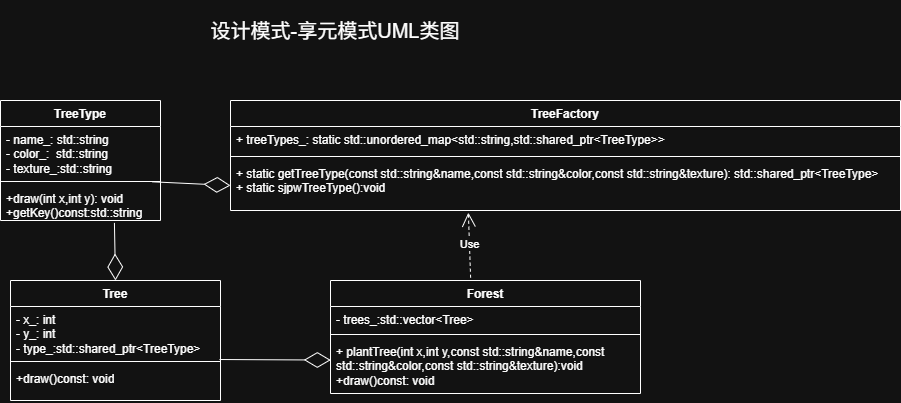

The diagram above was exported from draw.io. Its source (the exported page's mxGraphModel, read from the mxfile embedded in the PNG):
<mxGraphModel dx="1689" dy="898" grid="1" gridSize="10" guides="1" tooltips="1" connect="1" arrows="1" fold="1" page="1" pageScale="1" pageWidth="583" pageHeight="827" math="0" shadow="0">
  <root>
    <mxCell id="0" />
    <mxCell id="1" parent="0" />
    <mxCell id="jUTDosYbuJTyJVxDDGwN-1" parent="1" style="text;html=1;whiteSpace=wrap;strokeColor=none;fillColor=none;align=center;verticalAlign=middle;rounded=0;fontSize=20;" value="设计模式-享元模式UML类图" vertex="1">
      <mxGeometry height="60" width="290" x="350" as="geometry" />
    </mxCell>
    <mxCell id="jUTDosYbuJTyJVxDDGwN-2" parent="1" style="swimlane;fontStyle=1;align=center;verticalAlign=top;childLayout=stackLayout;horizontal=1;startSize=26;horizontalStack=0;resizeParent=1;resizeParentMax=0;resizeLast=0;collapsible=1;marginBottom=0;whiteSpace=wrap;html=1;" value="TreeFactory" vertex="1">
      <mxGeometry height="110" width="670" x="390" y="100" as="geometry" />
    </mxCell>
    <mxCell id="jUTDosYbuJTyJVxDDGwN-3" parent="jUTDosYbuJTyJVxDDGwN-2" style="text;strokeColor=none;fillColor=none;align=left;verticalAlign=top;spacingLeft=4;spacingRight=4;overflow=hidden;rotatable=0;points=[[0,0.5],[1,0.5]];portConstraint=eastwest;whiteSpace=wrap;html=1;" value="+ treeTypes_: static std::unordered_map&amp;lt;std::string,std::shared_ptr&amp;lt;TreeType&amp;gt;&amp;gt;" vertex="1">
      <mxGeometry height="26" width="670" y="26" as="geometry" />
    </mxCell>
    <mxCell id="jUTDosYbuJTyJVxDDGwN-4" parent="jUTDosYbuJTyJVxDDGwN-2" style="line;strokeWidth=1;fillColor=none;align=left;verticalAlign=middle;spacingTop=-1;spacingLeft=3;spacingRight=3;rotatable=0;labelPosition=right;points=[];portConstraint=eastwest;strokeColor=inherit;" value="" vertex="1">
      <mxGeometry height="8" width="670" y="52" as="geometry" />
    </mxCell>
    <mxCell id="jUTDosYbuJTyJVxDDGwN-5" parent="jUTDosYbuJTyJVxDDGwN-2" style="text;strokeColor=none;fillColor=none;align=left;verticalAlign=top;spacingLeft=4;spacingRight=4;overflow=hidden;rotatable=0;points=[[0,0.5],[1,0.5]];portConstraint=eastwest;whiteSpace=wrap;html=1;" value="+ static getTreeType(const std::string&amp;amp;name,const std::string&amp;amp;color,const std::string&amp;amp;texture): std::shared_ptr&amp;lt;TreeType&amp;gt;&lt;div&gt;+ static sjpwTreeType():void&lt;/div&gt;" vertex="1">
      <mxGeometry height="50" width="670" y="60" as="geometry" />
    </mxCell>
    <mxCell id="jUTDosYbuJTyJVxDDGwN-6" parent="1" style="swimlane;fontStyle=1;align=center;verticalAlign=top;childLayout=stackLayout;horizontal=1;startSize=26;horizontalStack=0;resizeParent=1;resizeParentMax=0;resizeLast=0;collapsible=1;marginBottom=0;whiteSpace=wrap;html=1;" value="TreeType" vertex="1">
      <mxGeometry height="120" width="160" x="160" y="100" as="geometry" />
    </mxCell>
    <mxCell id="jUTDosYbuJTyJVxDDGwN-7" parent="jUTDosYbuJTyJVxDDGwN-6" style="text;strokeColor=none;fillColor=none;align=left;verticalAlign=top;spacingLeft=4;spacingRight=4;overflow=hidden;rotatable=0;points=[[0,0.5],[1,0.5]];portConstraint=eastwest;whiteSpace=wrap;html=1;" value="- name_: std::string&lt;div&gt;- color_:&amp;nbsp; std::string&lt;/div&gt;&lt;div&gt;- texture_:std::string&lt;/div&gt;" vertex="1">
      <mxGeometry height="51" width="160" y="26" as="geometry" />
    </mxCell>
    <mxCell id="jUTDosYbuJTyJVxDDGwN-8" parent="jUTDosYbuJTyJVxDDGwN-6" style="line;strokeWidth=1;fillColor=none;align=left;verticalAlign=middle;spacingTop=-1;spacingLeft=3;spacingRight=3;rotatable=0;labelPosition=right;points=[];portConstraint=eastwest;strokeColor=inherit;" value="" vertex="1">
      <mxGeometry height="8" width="160" y="77" as="geometry" />
    </mxCell>
    <mxCell id="jUTDosYbuJTyJVxDDGwN-9" parent="jUTDosYbuJTyJVxDDGwN-6" style="text;strokeColor=none;fillColor=none;align=left;verticalAlign=top;spacingLeft=4;spacingRight=4;overflow=hidden;rotatable=0;points=[[0,0.5],[1,0.5]];portConstraint=eastwest;whiteSpace=wrap;html=1;" value="+draw(int x,int y): void&lt;div&gt;+getKey()const:std::string&lt;/div&gt;" vertex="1">
      <mxGeometry height="35" width="160" y="85" as="geometry" />
    </mxCell>
    <mxCell id="jUTDosYbuJTyJVxDDGwN-12" parent="1" style="swimlane;fontStyle=1;align=center;verticalAlign=top;childLayout=stackLayout;horizontal=1;startSize=26;horizontalStack=0;resizeParent=1;resizeParentMax=0;resizeLast=0;collapsible=1;marginBottom=0;whiteSpace=wrap;html=1;" value="Tree" vertex="1">
      <mxGeometry height="120" width="210" x="170" y="280" as="geometry" />
    </mxCell>
    <mxCell id="jUTDosYbuJTyJVxDDGwN-13" parent="jUTDosYbuJTyJVxDDGwN-12" style="text;strokeColor=none;fillColor=none;align=left;verticalAlign=top;spacingLeft=4;spacingRight=4;overflow=hidden;rotatable=0;points=[[0,0.5],[1,0.5]];portConstraint=eastwest;whiteSpace=wrap;html=1;" value="- x_: int&lt;div&gt;- y_: int&lt;/div&gt;&lt;div&gt;- type_:std::shared_ptr&amp;lt;TreeType&amp;gt;&lt;/div&gt;" vertex="1">
      <mxGeometry height="51" width="210" y="26" as="geometry" />
    </mxCell>
    <mxCell id="jUTDosYbuJTyJVxDDGwN-14" parent="jUTDosYbuJTyJVxDDGwN-12" style="line;strokeWidth=1;fillColor=none;align=left;verticalAlign=middle;spacingTop=-1;spacingLeft=3;spacingRight=3;rotatable=0;labelPosition=right;points=[];portConstraint=eastwest;strokeColor=inherit;" value="" vertex="1">
      <mxGeometry height="8" width="210" y="77" as="geometry" />
    </mxCell>
    <mxCell id="jUTDosYbuJTyJVxDDGwN-15" parent="jUTDosYbuJTyJVxDDGwN-12" style="text;strokeColor=none;fillColor=none;align=left;verticalAlign=top;spacingLeft=4;spacingRight=4;overflow=hidden;rotatable=0;points=[[0,0.5],[1,0.5]];portConstraint=eastwest;whiteSpace=wrap;html=1;" value="+draw()const: void" vertex="1">
      <mxGeometry height="35" width="210" y="85" as="geometry" />
    </mxCell>
    <mxCell id="jUTDosYbuJTyJVxDDGwN-17" parent="1" style="swimlane;fontStyle=1;align=center;verticalAlign=top;childLayout=stackLayout;horizontal=1;startSize=26;horizontalStack=0;resizeParent=1;resizeParentMax=0;resizeLast=0;collapsible=1;marginBottom=0;whiteSpace=wrap;html=1;" value="Forest" vertex="1">
      <mxGeometry height="113" width="310" x="490" y="280" as="geometry" />
    </mxCell>
    <mxCell id="jUTDosYbuJTyJVxDDGwN-18" parent="jUTDosYbuJTyJVxDDGwN-17" style="text;strokeColor=none;fillColor=none;align=left;verticalAlign=top;spacingLeft=4;spacingRight=4;overflow=hidden;rotatable=0;points=[[0,0.5],[1,0.5]];portConstraint=eastwest;whiteSpace=wrap;html=1;" value="&lt;div&gt;- trees_:std::vector&amp;lt;Tree&amp;gt;&lt;/div&gt;" vertex="1">
      <mxGeometry height="24" width="310" y="26" as="geometry" />
    </mxCell>
    <mxCell id="jUTDosYbuJTyJVxDDGwN-19" parent="jUTDosYbuJTyJVxDDGwN-17" style="line;strokeWidth=1;fillColor=none;align=left;verticalAlign=middle;spacingTop=-1;spacingLeft=3;spacingRight=3;rotatable=0;labelPosition=right;points=[];portConstraint=eastwest;strokeColor=inherit;" value="" vertex="1">
      <mxGeometry height="8" width="310" y="50" as="geometry" />
    </mxCell>
    <mxCell id="jUTDosYbuJTyJVxDDGwN-20" parent="jUTDosYbuJTyJVxDDGwN-17" style="text;strokeColor=none;fillColor=none;align=left;verticalAlign=top;spacingLeft=4;spacingRight=4;overflow=hidden;rotatable=0;points=[[0,0.5],[1,0.5]];portConstraint=eastwest;whiteSpace=wrap;html=1;" value="&lt;div&gt;+ plantTree(int x,int y,const std::string&amp;amp;name,const std::string&amp;amp;color,const std::string&amp;amp;texture):void&lt;/div&gt;+draw()const: void" vertex="1">
      <mxGeometry height="55" width="310" y="58" as="geometry" />
    </mxCell>
    <mxCell id="jUTDosYbuJTyJVxDDGwN-27" edge="1" parent="1" source="jUTDosYbuJTyJVxDDGwN-17" style="endArrow=open;endSize=12;dashed=1;html=1;rounded=0;entryX=0.355;entryY=1.043;entryDx=0;entryDy=0;entryPerimeter=0;exitX=0.452;exitY=-0.025;exitDx=0;exitDy=0;exitPerimeter=0;" target="jUTDosYbuJTyJVxDDGwN-5" value="Use">
      <mxGeometry relative="1" width="160" as="geometry">
        <mxPoint x="240" y="300" as="sourcePoint" />
        <mxPoint x="400" y="300" as="targetPoint" />
      </mxGeometry>
    </mxCell>
    <mxCell id="jUTDosYbuJTyJVxDDGwN-29" edge="1" parent="1" source="jUTDosYbuJTyJVxDDGwN-15" style="endArrow=diamondThin;endFill=0;endSize=24;html=1;rounded=0;exitX=0.995;exitY=-0.171;exitDx=0;exitDy=0;exitPerimeter=0;entryX=0.001;entryY=0.392;entryDx=0;entryDy=0;entryPerimeter=0;" target="jUTDosYbuJTyJVxDDGwN-20" value="">
      <mxGeometry relative="1" width="160" as="geometry">
        <mxPoint x="680" y="280" as="sourcePoint" />
        <mxPoint x="530" y="540" as="targetPoint" />
      </mxGeometry>
    </mxCell>
    <mxCell id="jUTDosYbuJTyJVxDDGwN-30" edge="1" parent="1" source="jUTDosYbuJTyJVxDDGwN-9" style="endArrow=diamondThin;endFill=0;endSize=24;html=1;rounded=0;entryX=0.5;entryY=0;entryDx=0;entryDy=0;exitX=0.712;exitY=1.069;exitDx=0;exitDy=0;exitPerimeter=0;" target="jUTDosYbuJTyJVxDDGwN-12" value="">
      <mxGeometry relative="1" width="160" as="geometry">
        <mxPoint x="680" y="280" as="sourcePoint" />
        <mxPoint x="840" y="280" as="targetPoint" />
      </mxGeometry>
    </mxCell>
    <mxCell id="jUTDosYbuJTyJVxDDGwN-31" edge="1" parent="1" source="jUTDosYbuJTyJVxDDGwN-9" style="endArrow=diamondThin;endFill=0;endSize=24;html=1;rounded=0;exitX=0.947;exitY=-0.106;exitDx=0;exitDy=0;exitPerimeter=0;entryX=0;entryY=0.5;entryDx=0;entryDy=0;" target="jUTDosYbuJTyJVxDDGwN-5" value="">
      <mxGeometry relative="1" width="160" as="geometry">
        <mxPoint x="340" y="180" as="sourcePoint" />
        <mxPoint x="390" y="190" as="targetPoint" />
      </mxGeometry>
    </mxCell>
  </root>
</mxGraphModel>